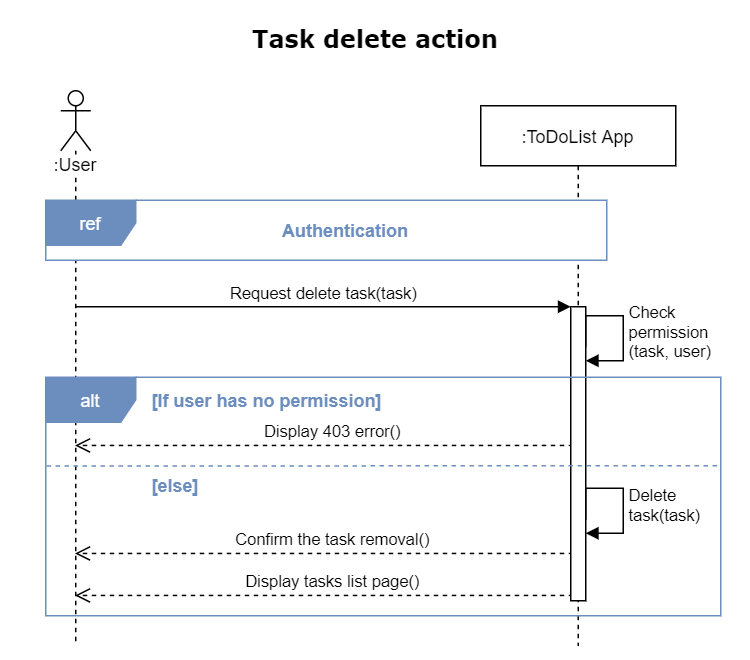

The diagram above was exported from draw.io. Its source (the exported page's mxGraphModel, read from the mxfile embedded in the PNG):
<mxGraphModel dx="1090" dy="690" grid="1" gridSize="10" guides="1" tooltips="1" connect="1" arrows="1" fold="1" page="1" pageScale="1" pageWidth="500" pageHeight="440" background="none" math="0" shadow="0">
  <root>
    <mxCell id="0" />
    <mxCell id="1" parent="0" />
    <mxCell id="ByL1MWqwtKQp_gTJ6jhN-6" value="Display 403 error()" style="html=1;verticalAlign=bottom;endArrow=open;dashed=1;endSize=8;exitX=0.167;exitY=0.701;exitDx=0;exitDy=0;exitPerimeter=0;" edge="1" parent="1">
      <mxGeometry x="-0.0315" relative="1" as="geometry">
        <mxPoint x="49.5" y="296.472" as="targetPoint" />
        <mxPoint x="381.6700000000001" y="296.472" as="sourcePoint" />
        <mxPoint as="offset" />
      </mxGeometry>
    </mxCell>
    <mxCell id="Y2yp_qKwWstNdFW3yNgC-1" value="Display tasks list page()" style="html=1;verticalAlign=bottom;endArrow=open;dashed=1;endSize=8;exitX=0.167;exitY=0.701;exitDx=0;exitDy=0;exitPerimeter=0;" parent="1" edge="1">
      <mxGeometry x="-0.0315" relative="1" as="geometry">
        <mxPoint x="49.5" y="396.472" as="targetPoint" />
        <mxPoint x="381.6700000000001" y="396.472" as="sourcePoint" />
        <mxPoint as="offset" />
      </mxGeometry>
    </mxCell>
    <mxCell id="1FeJhg0XyYmW9XnrVqUw-18" value="&lt;font style=&quot;font-size: 16px&quot; face=&quot;Verdana&quot;&gt;&lt;b&gt;Task delete action&lt;/b&gt;&lt;/font&gt;" style="text;html=1;strokeColor=none;fillColor=none;align=center;verticalAlign=middle;whiteSpace=wrap;" parent="1" vertex="1">
      <mxGeometry x="10" y="10" width="480" height="30" as="geometry" />
    </mxCell>
    <mxCell id="pMFEMK_CgUfW1fLRc3Zb-26" value=":User" style="shape=umlLifeline;participant=umlActor;perimeter=lifelinePerimeter;whiteSpace=wrap;html=1;container=1;collapsible=0;recursiveResize=0;verticalAlign=top;spacingTop=36;outlineConnect=0;shadow=0;labelBackgroundColor=#ffffff;strokeColor=#000000;fillColor=none;gradientColor=none;" parent="1" vertex="1">
      <mxGeometry x="40" y="60" width="20" height="370" as="geometry" />
    </mxCell>
    <mxCell id="FJCILjCK-W8bHBYKTMcY-29" value="Confirm the task removal()" style="html=1;verticalAlign=bottom;endArrow=open;dashed=1;endSize=8;exitX=0.167;exitY=0.701;exitDx=0;exitDy=0;exitPerimeter=0;" parent="1" edge="1">
      <mxGeometry x="-0.0315" relative="1" as="geometry">
        <mxPoint x="49.5" y="368.472" as="targetPoint" />
        <mxPoint x="381.6700000000001" y="368.472" as="sourcePoint" />
        <mxPoint as="offset" />
      </mxGeometry>
    </mxCell>
    <mxCell id="FJCILjCK-W8bHBYKTMcY-35" value="Request delete task(task)" style="html=1;verticalAlign=bottom;endArrow=block;endSize=6;endFill=1;" parent="1" edge="1">
      <mxGeometry relative="1" as="geometry">
        <mxPoint x="380" y="204" as="targetPoint" />
        <mxPoint x="50" y="204" as="sourcePoint" />
      </mxGeometry>
    </mxCell>
    <mxCell id="U4mKvkoFrgAy21Y4YCJK-1" value=":ToDoList App" style="shape=umlLifeline;perimeter=lifelinePerimeter;container=1;collapsible=0;recursiveResize=0;rounded=0;shadow=0;strokeWidth=1;" parent="1" vertex="1">
      <mxGeometry x="320" y="70" width="130" height="360" as="geometry" />
    </mxCell>
    <mxCell id="U4mKvkoFrgAy21Y4YCJK-3" value="" style="html=1;points=[];perimeter=orthogonalPerimeter;" parent="1" vertex="1">
      <mxGeometry x="380" y="204" width="10" height="196" as="geometry" />
    </mxCell>
    <mxCell id="U4mKvkoFrgAy21Y4YCJK-5" value="Delete&lt;br&gt;task(task)" style="edgeStyle=orthogonalEdgeStyle;html=1;align=left;spacingLeft=2;endArrow=block;rounded=0;" parent="1" edge="1">
      <mxGeometry x="0.1287" relative="1" as="geometry">
        <mxPoint x="390" y="346" as="sourcePoint" />
        <Array as="points">
          <mxPoint x="390" y="325" />
          <mxPoint x="415" y="325" />
          <mxPoint x="415" y="355" />
          <mxPoint x="390" y="355" />
        </Array>
        <mxPoint x="390" y="355" as="targetPoint" />
        <mxPoint as="offset" />
      </mxGeometry>
    </mxCell>
    <mxCell id="FJCILjCK-W8bHBYKTMcY-7" value="ref" style="shape=umlFrame;whiteSpace=wrap;html=1;shadow=0;labelBackgroundColor=none;fontColor=#ffffff;swimlaneFillColor=#ffffff;fillColor=#6C8EBF;strokeColor=#6C8EBF;" parent="1" vertex="1">
      <mxGeometry x="30" y="133" width="374" height="40" as="geometry" />
    </mxCell>
    <mxCell id="FJCILjCK-W8bHBYKTMcY-8" value="Authentication" style="text;html=1;strokeColor=none;fillColor=none;align=center;verticalAlign=middle;whiteSpace=wrap;rounded=0;shadow=0;labelBackgroundColor=none;fontStyle=1;fontColor=#6C8EBF;" parent="1" vertex="1">
      <mxGeometry x="90" y="143" width="280" height="20" as="geometry" />
    </mxCell>
    <mxCell id="ByL1MWqwtKQp_gTJ6jhN-1" value="Check&lt;br&gt;permission&lt;br&gt;(task, user)" style="edgeStyle=orthogonalEdgeStyle;html=1;align=left;spacingLeft=2;endArrow=block;rounded=0;" edge="1" parent="1">
      <mxGeometry x="0.1287" relative="1" as="geometry">
        <mxPoint x="390" y="231" as="sourcePoint" />
        <Array as="points">
          <mxPoint x="390" y="210" />
          <mxPoint x="415" y="210" />
          <mxPoint x="415" y="240" />
          <mxPoint x="390" y="240" />
        </Array>
        <mxPoint x="390" y="240" as="targetPoint" />
        <mxPoint as="offset" />
      </mxGeometry>
    </mxCell>
    <mxCell id="ByL1MWqwtKQp_gTJ6jhN-3" value="" style="endArrow=none;dashed=1;html=1;endSize=6;targetPerimeterSpacing=0;sourcePerimeterSpacing=0;shadow=0;sketch=0;strokeColor=#6C8EBF;exitX=0.001;exitY=0.464;exitDx=0;exitDy=0;exitPerimeter=0;" edge="1" parent="1">
      <mxGeometry width="50" height="50" relative="1" as="geometry">
        <mxPoint x="30.539999999999964" y="310.1600000000001" as="sourcePoint" />
        <mxPoint x="480" y="310" as="targetPoint" />
      </mxGeometry>
    </mxCell>
    <mxCell id="ByL1MWqwtKQp_gTJ6jhN-4" value="[If user has no permission]" style="text;html=1;strokeColor=none;fillColor=none;align=left;verticalAlign=middle;whiteSpace=wrap;rounded=0;shadow=0;labelBackgroundColor=none;fontStyle=1;fontColor=#6C8EBF;" vertex="1" parent="1">
      <mxGeometry x="99" y="256" width="171" height="20" as="geometry" />
    </mxCell>
    <mxCell id="ByL1MWqwtKQp_gTJ6jhN-5" value="[else]" style="text;html=1;strokeColor=none;fillColor=none;align=left;verticalAlign=middle;whiteSpace=wrap;rounded=0;shadow=0;labelBackgroundColor=none;fontStyle=1;fontColor=#6C8EBF;" vertex="1" parent="1">
      <mxGeometry x="99" y="313" width="171" height="20" as="geometry" />
    </mxCell>
    <mxCell id="ByL1MWqwtKQp_gTJ6jhN-2" value="alt" style="shape=umlFrame;whiteSpace=wrap;html=1;shadow=0;labelBackgroundColor=none;fontColor=#ffffff;swimlaneFillColor=none;fillColor=#6C8EBF;strokeColor=#6C8EBF;" vertex="1" parent="1">
      <mxGeometry x="30" y="251" width="450" height="159" as="geometry" />
    </mxCell>
  </root>
</mxGraphModel>